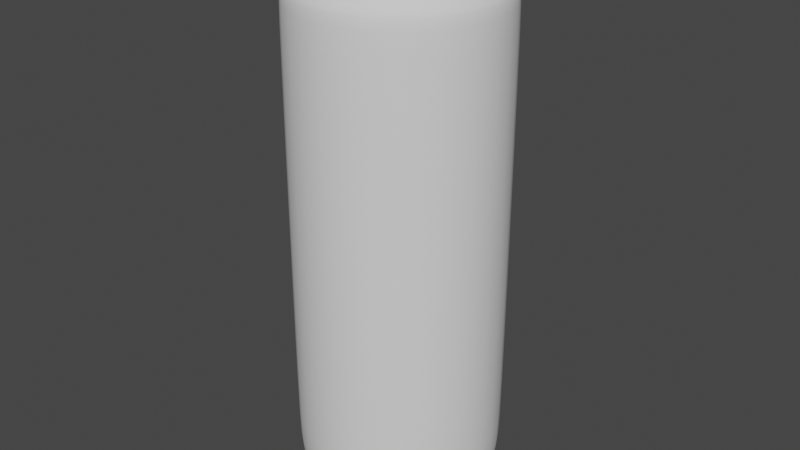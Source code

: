 # Source: Peace_Tea.blend  (saved by Blender 2.92.15; exported with 4.5.12 LTS)
import bpy
from mathutils import Matrix  # noqa: F401  (used for matrix-valued properties, if any)

bpy.ops.wm.read_factory_settings(use_empty=True)
scene = bpy.context.scene
scene.name = 'Scene'

# ---- collections
col_collection = bpy.data.collections.new('Collection'); scene.collection.children.link(col_collection)

# ---- world
world_world = bpy.data.worlds.new('World'); scene.world = world_world
world_world.use_nodes = True; world_world.node_tree.nodes.clear()
_N = world_world.node_tree.nodes; _L = world_world.node_tree.links
n0 = _N.new('ShaderNodeOutputWorld'); n0.name = 'World Output'; n0.location = (300, 300)
n1 = _N.new('ShaderNodeBackground'); n1.name = 'Background'; n1.location = (10, 300)
n1.inputs[0].default_value = (0.05088, 0.05088, 0.05088, 1.0)
_L.new(n1.outputs[0], n0.inputs[0])
n0.is_active_output = True
world_world.color = (0.05088, 0.05088, 0.05088)
world_world.use_sun_shadow = False
world_world.sun_shadow_jitter_overblur = 0.0

# ---- meshes
me_cylinder = bpy.data.meshes.new('Cylinder')
me_cylinder.from_pydata([(-6.439e-10, 0.0246, -0.1636), (-2.084e-09, -0.01731, 0.16), (0.0174, 0.0174, -0.1636), (0.008945, -0.02101, 0.16), (0.0246, -4.499e-10, -0.1636), (0.01265, -0.02641, 0.16), (0.0174, -0.0174, -0.1636), (0.009556, -0.03765, 0.16), (-5.002e-09, -0.0246, -0.1636), (-4.188e-09, -0.0416, 0.16), (-0.0174, -0.0174, -0.1636), (-0.009556, -0.03765, 0.16), (-0.0246, 1.513e-09, -0.1636), (-0.01265, -0.02641, 0.16), (-0.0174, 0.0174, -0.1636), (-0.008945, -0.02101, 0.16), (-3.45e-10, 0.06695, 0.1303), (0.04734, 0.04734, 0.1303), (0.06695, -2.669e-09, 0.1303), (0.04734, -0.04734, 0.1303), (-6.198e-09, -0.06695, 0.1303), (-0.04734, -0.04734, 0.1303), (-0.06695, 1.056e-09, 0.1303), (-0.04734, 0.04734, 0.1303), (-6.245e-10, 0.05702, 0.1473), (0.04032, 0.04032, 0.1473), (0.05702, -1.96e-09, 0.1473), (0.04032, -0.04032, 0.1473), (-5.609e-09, -0.05702, 0.1473), (-0.04032, -0.04032, 0.1473), (-0.05702, 1.212e-09, 0.1473), (-0.04032, 0.04032, 0.1473), (-7.07e-10, 0.05853, 0.1582), (0.04139, 0.04139, 0.1582), (0.05853, -2.121e-09, 0.1582), (0.04139, -0.04139, 0.1582), (-5.824e-09, -0.05853, 0.1582), (-0.04139, -0.04139, 0.1582), (-0.05853, 1.135e-09, 0.1582), (-0.04139, 0.04139, 0.1582), (0.04719, 0.04719, -0.1405), (-0.04719, 0.04719, -0.1405), (-3.285e-10, 0.06674, -0.1405), (0.04187, 0.04187, 0.16), (-6.519e-10, 0.05921, 0.16), (0.05921, -2.182e-09, 0.16), (0.04187, -0.04187, 0.16), (-5.828e-09, -0.05921, 0.16), (-0.04187, -0.04187, 0.16), (-0.05921, 1.113e-09, 0.16), (-0.04187, 0.04187, 0.16), (0.04103, 0.04103, 0.16), (-5.065e-10, 0.05803, 0.16), (0.05803, -2.099e-09, 0.16), (0.04103, -0.04103, 0.16), (-5.778e-09, -0.05803, 0.16), (-0.04103, -0.04103, 0.16), (-0.05803, 1.15e-09, 0.16), (-0.04103, 0.04103, 0.16), (0.03977, 0.03977, 0.16), (-4.487e-10, 0.05624, 0.16), (0.05624, -1.971e-09, 0.16), (0.03977, -0.03977, 0.16), (-5.677e-09, -0.05624, 0.16), (-0.03977, -0.03977, 0.16), (-0.05624, 1.199e-09, 0.16), (-0.03977, 0.03977, 0.16), (-1.014e-09, 0.05635, -0.164), (0.03985, 0.03985, -0.164), (0.05635, -2.037e-09, -0.164), (0.03985, -0.03985, -0.164), (-5.94e-09, -0.05635, -0.164), (-0.03985, -0.03985, -0.164), (-0.05635, 1.098e-09, -0.164), (-0.03985, 0.03985, -0.164), (-1.096e-09, 0.0538, -0.1646), (0.03804, 0.03804, -0.1646), (0.0538, -1.955e-09, -0.1646), (0.03804, -0.03804, -0.1646), (-5.776e-09, -0.0538, -0.1646), (-0.03804, -0.03804, -0.1646), (-0.0538, 1.14e-09, -0.1646), (-0.03804, 0.03804, -0.1646), (-1.283e-09, 0.04221, -0.1615), (0.02985, 0.02985, -0.1615), (0.04221, -1.394e-09, -0.1615), (0.02985, -0.02985, -0.1615), (-5.028e-09, -0.04221, -0.1615), (-0.02985, -0.02985, -0.1615), (-0.04221, 1.513e-09, -0.1615), (-0.02985, 0.02985, -0.1615), (-1.049e-09, 0.03496, -0.1642), (0.02472, 0.02472, -0.1642), (0.03496, -9.264e-10, -0.1642), (0.02472, -0.02472, -0.1642), (-5.144e-09, -0.03496, -0.1642), (-0.02472, -0.02472, -0.1642), (-0.03496, 1.513e-09, -0.1642), (-0.02472, 0.02472, -0.1642), (-9.102e-10, 0.03209, -0.1636), (0.02269, 0.02269, -0.1636), (0.03209, -7.409e-10, -0.1636), (0.02269, -0.02269, -0.1636), (-5.052e-09, -0.03209, -0.1636), (-0.02269, -0.02269, -0.1636), (-0.03209, 1.513e-09, -0.1636), (-0.02269, 0.02269, -0.1636), (-1.925e-10, 0.04168, 0.16), (0.03291, 0.02804, 0.16), (0.04654, -0.004864, 0.16), (0.03291, -0.03777, 0.16), (-5.084e-09, -0.0514, 0.16), (-0.03291, -0.03777, 0.16), (-0.04654, -0.004864, 0.16), (-0.03291, 0.02804, 0.16), (0.04223, 0.04223, 0.1557), (0.05973, -2.181e-09, 0.1557), (0.04223, -0.04223, 0.1557), (-5.801e-09, -0.05973, 0.1557), (-0.04223, -0.04223, 0.1557), (-0.05973, 1.142e-09, 0.1557), (-0.04223, 0.04223, 0.1557), (-5.794e-10, 0.05973, 0.1557), (0.03707, 0.0359, 0.1542), (0.05242, -0.001164, 0.1542), (0.03707, -0.03823, 0.1542), (-5.506e-09, -0.05358, 0.1542), (-0.03707, -0.03823, 0.1542), (-0.05242, -0.001164, 0.1542), (-0.03707, 0.0359, 0.1542), (-5.065e-10, 0.05126, 0.1542), (-5.065e-10, 0.04647, 0.1566), (0.03467, 0.03211, 0.1566), (0.04903, -0.002558, 0.1566), (0.03467, -0.03723, 0.1566), (-5.342e-09, -0.05159, 0.1566), (-0.03467, -0.03723, 0.1566), (-0.04903, -0.002558, 0.1566), (-0.03467, 0.03211, 0.1566), (0.0469, 0.0469, 0.1314), (-0.0469, 0.0469, 0.1314), (-5.065e-10, -0.00682, 0.16), (0.01484, -0.01297, 0.16), (0.02099, -0.02781, 0.16), (0.01484, -0.04265, 0.16), (-3.985e-09, -0.0488, 0.16), (-0.01484, -0.04265, 0.16), (-0.02099, -0.02781, 0.16), (-0.01484, -0.01297, 0.16), (0.06674, -2.718e-09, -0.1405), (0.04719, -0.04719, -0.1405), (-6.163e-09, -0.06674, -0.1405), (-0.04719, -0.04719, -0.1405), (-0.06674, 9.953e-10, -0.1405), (0.06632, -2.627e-09, 0.1314), (0.0469, -0.0469, 0.1314), (-6.159e-09, -0.06632, 0.1314), (-0.0469, -0.0469, 0.1314), (-0.06632, 1.063e-09, 0.1314), (-3.609e-10, 0.06632, 0.1314), (-5.563e-10, 0.05857, 0.1448), (0.04142, 0.04142, 0.1448), (0.05857, -2.107e-09, 0.1448), (0.04142, -0.04142, 0.1448), (-5.677e-09, -0.05857, 0.1448), (-0.04142, -0.04142, 0.1448), (-0.05857, 1.152e-09, 0.1448), (-0.04142, 0.04142, 0.1448), (0.0461, 0.0461, -0.1465), (-0.0461, 0.0461, -0.1465), (-5.476e-10, 0.0652, -0.1465), (0.0652, -2.59e-09, -0.1465), (0.0461, -0.0461, -0.1465), (-6.247e-09, -0.0652, -0.1465), (-0.0461, -0.0461, -0.1465), (-0.0652, 1.037e-09, -0.1465)], [], [(32, 44, 43, 33), (33, 43, 45, 34), (34, 45, 46, 35), (35, 46, 47, 36), (36, 47, 48, 37), (37, 48, 49, 38), (38, 49, 50, 39), (39, 50, 44, 32), (0, 2, 4, 6, 8, 10, 12, 14), (41, 23, 16, 42), (153, 22, 23, 41), (152, 21, 22, 153), (151, 20, 21, 152), (150, 19, 20, 151), (149, 18, 19, 150), (40, 17, 18, 149), (42, 16, 17, 40), (167, 31, 24, 160), (166, 30, 31, 167), (165, 29, 30, 166), (164, 28, 29, 165), (163, 27, 28, 164), (162, 26, 27, 163), (161, 25, 26, 162), (160, 24, 25, 161), (121, 39, 32, 122), (120, 38, 39, 121), (119, 37, 38, 120), (118, 36, 37, 119), (117, 35, 36, 118), (116, 34, 35, 117), (115, 33, 34, 116), (122, 32, 33, 115), (170, 42, 40, 168), (168, 40, 149, 171), (171, 149, 150, 172), (172, 150, 151, 173), (173, 151, 152, 174), (174, 152, 153, 175), (175, 153, 41, 169), (169, 41, 42, 170), (52, 51, 43, 44), (51, 53, 45, 43), (53, 54, 46, 45), (54, 55, 47, 46), (55, 56, 48, 47), (56, 57, 49, 48), (57, 58, 50, 49), (58, 52, 44, 50), (60, 59, 51, 52), (59, 61, 53, 51), (61, 62, 54, 53), (62, 63, 55, 54), (63, 64, 56, 55), (64, 65, 57, 56), (65, 66, 58, 57), (66, 60, 52, 58), (130, 123, 59, 60), (123, 124, 61, 59), (124, 125, 62, 61), (125, 126, 63, 62), (126, 127, 64, 63), (127, 128, 65, 64), (128, 129, 66, 65), (129, 130, 60, 66), (76, 75, 67, 68), (77, 76, 68, 69), (78, 77, 69, 70), (79, 78, 70, 71), (80, 79, 71, 72), (81, 80, 72, 73), (82, 81, 73, 74), (75, 82, 74, 67), (84, 83, 75, 76), (85, 84, 76, 77), (86, 85, 77, 78), (87, 86, 78, 79), (88, 87, 79, 80), (89, 88, 80, 81), (90, 89, 81, 82), (83, 90, 82, 75), (92, 91, 83, 84), (93, 92, 84, 85), (94, 93, 85, 86), (95, 94, 86, 87), (96, 95, 87, 88), (97, 96, 88, 89), (98, 97, 89, 90), (91, 98, 90, 83), (100, 99, 91, 92), (101, 100, 92, 93), (102, 101, 93, 94), (103, 102, 94, 95), (104, 103, 95, 96), (105, 104, 96, 97), (106, 105, 97, 98), (99, 106, 98, 91), (2, 0, 99, 100), (4, 2, 100, 101), (6, 4, 101, 102), (8, 6, 102, 103), (10, 8, 103, 104), (12, 10, 104, 105), (14, 12, 105, 106), (0, 14, 106, 99), (148, 141, 107, 114), (147, 148, 114, 113), (146, 147, 113, 112), (145, 146, 112, 111), (144, 145, 111, 110), (143, 144, 110, 109), (142, 143, 109, 108), (141, 142, 108, 107), (24, 122, 115, 25), (25, 115, 116, 26), (26, 116, 117, 27), (27, 117, 118, 28), (28, 118, 119, 29), (29, 119, 120, 30), (30, 120, 121, 31), (31, 121, 122, 24), (138, 131, 130, 129), (137, 138, 129, 128), (136, 137, 128, 127), (135, 136, 127, 126), (134, 135, 126, 125), (133, 134, 125, 124), (132, 133, 124, 123), (131, 132, 123, 130), (107, 108, 132, 131), (108, 109, 133, 132), (109, 110, 134, 133), (110, 111, 135, 134), (111, 112, 136, 135), (112, 113, 137, 136), (113, 114, 138, 137), (114, 107, 131, 138), (1, 3, 142, 141), (3, 5, 143, 142), (5, 7, 144, 143), (7, 9, 145, 144), (9, 11, 146, 145), (11, 13, 147, 146), (13, 15, 148, 147), (15, 1, 141, 148), (23, 140, 159, 16), (22, 158, 140, 23), (21, 157, 158, 22), (20, 156, 157, 21), (19, 155, 156, 20), (18, 154, 155, 19), (17, 139, 154, 18), (16, 159, 139, 17), (159, 160, 161, 139), (139, 161, 162, 154), (154, 162, 163, 155), (155, 163, 164, 156), (156, 164, 165, 157), (157, 165, 166, 158), (158, 166, 167, 140), (140, 167, 160, 159), (74, 169, 170, 67), (73, 175, 169, 74), (72, 174, 175, 73), (71, 173, 174, 72), (70, 172, 173, 71), (69, 171, 172, 70), (68, 168, 171, 69), (67, 170, 168, 68)])
me_cylinder.polygons.foreach_set('use_smooth', [True] * 169)
_uv = me_cylinder.uv_layers.new(name='UVMap')
_uv.uv.foreach_set('vector', [0.9995, 0.9973, 1.0, 1.0, 0.875, 1.0, 0.875, 0.9973, 0.875, 0.9973, 0.875, 1.0, 0.75, 1.0, 0.75, 0.9973, 0.75, 0.9973, 0.75, 1.0, 0.625, 1.0, 0.625, 0.9973, 0.625, 0.9973, 0.625, 1.0, 0.5, 1.0, 0.5, 0.9973, 0.5, 0.9973, 0.5, 1.0, 0.375, 1.0, 0.375, 0.9973, 0.375, 0.9973, 0.375, 1.0, 0.25, 1.0, 0.25, 0.9973, 0.25, 0.9973, 0.25, 1.0, 0.125, 1.0, 0.125, 0.9973, 0.125, 0.9973, 0.125, 1.0, 0.0, 1.0, 0.0005178, 0.9973, 0.75, 0.3548, 0.8241, 0.3241, 0.8548, 0.25, 0.8241, 0.1759, 0.75, 0.1452, 0.6759, 0.1759, 0.6452, 0.25, 0.6759, 0.3241, 0.125, 0.5311, 0.1251, 0.953, 0.00153, 0.953, 0.0, 0.5311, 0.25, 0.5311, 0.25, 0.953, 0.1251, 0.953, 0.125, 0.5311, 0.375, 0.5311, 0.375, 0.953, 0.25, 0.953, 0.25, 0.5311, 0.5, 0.5311, 0.5, 0.953, 0.375, 0.953, 0.375, 0.5311, 0.625, 0.5311, 0.625, 0.953, 0.5, 0.953, 0.5, 0.5311, 0.75, 0.5311, 0.75, 0.953, 0.625, 0.953, 0.625, 0.5311, 0.875, 0.5311, 0.8749, 0.953, 0.75, 0.953, 0.75, 0.5311, 1.0, 0.5311, 0.9985, 0.953, 0.8749, 0.953, 0.875, 0.5311, 0.125, 0.9777, 0.125, 0.9818, 0.003798, 0.9818, 0.003897, 0.9777, 0.25, 0.9777, 0.25, 0.9818, 0.125, 0.9818, 0.125, 0.9777, 0.375, 0.9777, 0.375, 0.9818, 0.25, 0.9818, 0.25, 0.9777, 0.5, 0.9777, 0.5, 0.9818, 0.375, 0.9818, 0.375, 0.9777, 0.625, 0.9777, 0.625, 0.9818, 0.5, 0.9818, 0.5, 0.9777, 0.75, 0.9777, 0.75, 0.9818, 0.625, 0.9818, 0.625, 0.9777, 0.875, 0.9777, 0.875, 0.9818, 0.75, 0.9818, 0.75, 0.9777, 0.9961, 0.9777, 0.9962, 0.9818, 0.875, 0.9818, 0.875, 0.9777, 0.1249, 0.9939, 0.125, 0.9973, 0.0005178, 0.9973, 0.001071, 0.9939, 0.25, 0.9939, 0.25, 0.9973, 0.125, 0.9973, 0.1249, 0.9939, 0.375, 0.9939, 0.375, 0.9973, 0.25, 0.9973, 0.25, 0.9939, 0.5, 0.9939, 0.5, 0.9973, 0.375, 0.9973, 0.375, 0.9939, 0.625, 0.9939, 0.625, 0.9973, 0.5, 0.9973, 0.5, 0.9939, 0.75, 0.9939, 0.75, 0.9973, 0.625, 0.9973, 0.625, 0.9939, 0.8751, 0.9939, 0.875, 0.9973, 0.75, 0.9973, 0.75, 0.9939, 0.9989, 0.9939, 0.9995, 0.9973, 0.875, 0.9973, 0.8751, 0.9939, 1.0, 0.5232, 1.0, 0.5311, 0.875, 0.5311, 0.875, 0.5232, 0.875, 0.5232, 0.875, 0.5311, 0.75, 0.5311, 0.75, 0.5232, 0.75, 0.5232, 0.75, 0.5311, 0.625, 0.5311, 0.625, 0.5232, 0.625, 0.5232, 0.625, 0.5311, 0.5, 0.5311, 0.5, 0.5232, 0.5, 0.5232, 0.5, 0.5311, 0.375, 0.5311, 0.375, 0.5232, 0.375, 0.5232, 0.375, 0.5311, 0.25, 0.5311, 0.25, 0.5232, 0.25, 0.5232, 0.25, 0.5311, 0.125, 0.5311, 0.125, 0.5232, 0.125, 0.5232, 0.125, 0.5311, 0.0, 0.5311, 0.0, 0.5232, 0.25, 0.4791, 0.412, 0.412, 0.4197, 0.4197, 0.25, 0.49, 0.412, 0.412, 0.4791, 0.25, 0.49, 0.25, 0.4197, 0.4197, 0.4791, 0.25, 0.412, 0.08803, 0.4197, 0.08029, 0.49, 0.25, 0.412, 0.08803, 0.25, 0.02095, 0.25, 0.01, 0.4197, 0.08029, 0.25, 0.02095, 0.08803, 0.08803, 0.08029, 0.08029, 0.25, 0.01, 0.08803, 0.08803, 0.02095, 0.25, 0.01, 0.25, 0.08029, 0.08029, 0.02095, 0.25, 0.08803, 0.412, 0.08029, 0.4197, 0.01, 0.25, 0.08803, 0.412, 0.25, 0.4791, 0.25, 0.49, 0.08029, 0.4197, 0.25, 0.4681, 0.4042, 0.4042, 0.412, 0.412, 0.25, 0.4791, 0.4042, 0.4042, 0.4681, 0.25, 0.4791, 0.25, 0.412, 0.412, 0.4681, 0.25, 0.4042, 0.09581, 0.412, 0.08803, 0.4791, 0.25, 0.4042, 0.09581, 0.25, 0.03194, 0.25, 0.02095, 0.412, 0.08803, 0.25, 0.03194, 0.09581, 0.09581, 0.08803, 0.08803, 0.25, 0.02095, 0.09581, 0.09581, 0.03194, 0.25, 0.02095, 0.25, 0.08803, 0.08803, 0.03194, 0.25, 0.09581, 0.4042, 0.08803, 0.412, 0.02095, 0.25, 0.09581, 0.4042, 0.25, 0.4681, 0.25, 0.4791, 0.08803, 0.412, 0.25, 0.4569, 0.3963, 0.3963, 0.4042, 0.4042, 0.25, 0.4681, 0.3963, 0.3963, 0.4569, 0.25, 0.4681, 0.25, 0.4042, 0.4042, 0.4569, 0.25, 0.3963, 0.1037, 0.4042, 0.09581, 0.4681, 0.25, 0.3963, 0.1037, 0.25, 0.0431, 0.25, 0.03194, 0.4042, 0.09581, 0.25, 0.0431, 0.1037, 0.1037, 0.09581, 0.09581, 0.25, 0.03194, 0.1037, 0.1037, 0.0431, 0.25, 0.03194, 0.25, 0.09581, 0.09581, 0.0431, 0.25, 0.1037, 0.3963, 0.09581, 0.4042, 0.03194, 0.25, 0.1037, 0.3963, 0.25, 0.4569, 0.25, 0.4681, 0.09581, 0.4042, 0.912, 0.412, 0.75, 0.4791, 0.75, 0.49, 0.9197, 0.4197, 0.9791, 0.25, 0.912, 0.412, 0.9197, 0.4197, 0.99, 0.25, 0.912, 0.08799, 0.9791, 0.25, 0.99, 0.25, 0.9197, 0.08029, 0.75, 0.02088, 0.912, 0.08799, 0.9197, 0.08029, 0.75, 0.01, 0.588, 0.08799, 0.75, 0.02088, 0.75, 0.01, 0.5803, 0.08029, 0.5209, 0.25, 0.588, 0.08799, 0.5803, 0.08029, 0.51, 0.25, 0.588, 0.412, 0.5209, 0.25, 0.51, 0.25, 0.5803, 0.4197, 0.75, 0.4791, 0.588, 0.412, 0.5803, 0.4197, 0.75, 0.49, 0.8771, 0.3771, 0.75, 0.4298, 0.75, 0.4791, 0.912, 0.412, 0.9298, 0.25, 0.8771, 0.3771, 0.912, 0.412, 0.9791, 0.25, 0.8771, 0.1229, 0.9298, 0.25, 0.9791, 0.25, 0.912, 0.08799, 0.75, 0.07025, 0.8771, 0.1229, 0.912, 0.08799, 0.75, 0.02088, 0.6229, 0.1229, 0.75, 0.07025, 0.75, 0.02088, 0.588, 0.08799, 0.5702, 0.25, 0.6229, 0.1229, 0.588, 0.08799, 0.5209, 0.25, 0.6229, 0.3771, 0.5702, 0.25, 0.5209, 0.25, 0.588, 0.412, 0.75, 0.4298, 0.6229, 0.3771, 0.588, 0.412, 0.75, 0.4791, 0.8553, 0.3553, 0.75, 0.3989, 0.75, 0.4298, 0.8771, 0.3771, 0.8989, 0.25, 0.8553, 0.3553, 0.8771, 0.3771, 0.9298, 0.25, 0.8553, 0.1447, 0.8989, 0.25, 0.9298, 0.25, 0.8771, 0.1229, 0.75, 0.1011, 0.8553, 0.1447, 0.8771, 0.1229, 0.75, 0.07025, 0.6447, 0.1447, 0.75, 0.1011, 0.75, 0.07025, 0.6229, 0.1229, 0.6011, 0.25, 0.6447, 0.1447, 0.6229, 0.1229, 0.5702, 0.25, 0.6447, 0.3553, 0.6011, 0.25, 0.5702, 0.25, 0.6229, 0.3771, 0.75, 0.3989, 0.6447, 0.3553, 0.6229, 0.3771, 0.75, 0.4298, 0.8466, 0.3466, 0.75, 0.3867, 0.75, 0.3989, 0.8553, 0.3553, 0.8867, 0.25, 0.8466, 0.3466, 0.8553, 0.3553, 0.8989, 0.25, 0.8466, 0.1534, 0.8867, 0.25, 0.8989, 0.25, 0.8553, 0.1447, 0.75, 0.1133, 0.8466, 0.1534, 0.8553, 0.1447, 0.75, 0.1011, 0.6534, 0.1534, 0.75, 0.1133, 0.75, 0.1011, 0.6447, 0.1447, 0.6133, 0.25, 0.6534, 0.1534, 0.6447, 0.1447, 0.6011, 0.25, 0.6534, 0.3466, 0.6133, 0.25, 0.6011, 0.25, 0.6447, 0.3553, 0.75, 0.3867, 0.6534, 0.3466, 0.6447, 0.3553, 0.75, 0.3989, 0.8241, 0.3241, 0.75, 0.3548, 0.75, 0.3867, 0.8466, 0.3466, 0.8548, 0.25, 0.8241, 0.3241, 0.8466, 0.3466, 0.8867, 0.25, 0.8241, 0.1759, 0.8548, 0.25, 0.8867, 0.25, 0.8466, 0.1534, 0.75, 0.1452, 0.8241, 0.1759, 0.8466, 0.1534, 0.75, 0.1133, 0.6759, 0.1759, 0.75, 0.1452, 0.75, 0.1133, 0.6534, 0.1534, 0.6452, 0.25, 0.6759, 0.1759, 0.6534, 0.1534, 0.6133, 0.25, 0.6759, 0.3241, 0.6452, 0.25, 0.6133, 0.25, 0.6534, 0.3466, 0.75, 0.3548, 0.6759, 0.3241, 0.6534, 0.3466, 0.75, 0.3867, 0.1914, 0.3086, 0.25, 0.3329, 0.25, 0.4214, 0.1288, 0.3712, 0.1671, 0.25, 0.1914, 0.3086, 0.1288, 0.3712, 0.07859, 0.25, 0.1914, 0.1914, 0.1671, 0.25, 0.07859, 0.25, 0.1288, 0.1288, 0.25, 0.1671, 0.1914, 0.1914, 0.1288, 0.1288, 0.25, 0.07859, 0.3086, 0.1914, 0.25, 0.1671, 0.25, 0.07859, 0.3712, 0.1288, 0.3329, 0.25, 0.3086, 0.1914, 0.3712, 0.1288, 0.4214, 0.25, 0.3086, 0.3086, 0.3329, 0.25, 0.4214, 0.25, 0.3712, 0.3712, 0.25, 0.3329, 0.3086, 0.3086, 0.3712, 0.3712, 0.25, 0.4214, 0.9962, 0.9818, 0.9989, 0.9939, 0.8751, 0.9939, 0.875, 0.9818, 0.875, 0.9818, 0.8751, 0.9939, 0.75, 0.9939, 0.75, 0.9818, 0.75, 0.9818, 0.75, 0.9939, 0.625, 0.9939, 0.625, 0.9818, 0.625, 0.9818, 0.625, 0.9939, 0.5, 0.9939, 0.5, 0.9818, 0.5, 0.9818, 0.5, 0.9939, 0.375, 0.9939, 0.375, 0.9818, 0.375, 0.9818, 0.375, 0.9939, 0.25, 0.9939, 0.25, 0.9818, 0.25, 0.9818, 0.25, 0.9939, 0.1249, 0.9939, 0.125, 0.9818, 0.125, 0.9818, 0.1249, 0.9939, 0.001071, 0.9939, 0.003798, 0.9818, 0.113, 0.3869, 0.25, 0.4436, 0.25, 0.4569, 0.1037, 0.3963, 0.05631, 0.2499, 0.113, 0.3869, 0.1037, 0.3963, 0.0431, 0.25, 0.113, 0.1129, 0.05631, 0.2499, 0.0431, 0.25, 0.1037, 0.1037, 0.25, 0.05602, 0.113, 0.1129, 0.1037, 0.1037, 0.25, 0.0431, 0.387, 0.1129, 0.25, 0.05602, 0.25, 0.0431, 0.3963, 0.1037, 0.4437, 0.2499, 0.387, 0.1129, 0.3963, 0.1037, 0.4569, 0.25, 0.387, 0.3869, 0.4437, 0.2499, 0.4569, 0.25, 0.3963, 0.3963, 0.25, 0.4436, 0.387, 0.3869, 0.3963, 0.3963, 0.25, 0.4569, 0.25, 0.4214, 0.3712, 0.3712, 0.387, 0.3869, 0.25, 0.4436, 0.3712, 0.3712, 0.4214, 0.25, 0.4437, 0.2499, 0.387, 0.3869, 0.4214, 0.25, 0.3712, 0.1288, 0.387, 0.1129, 0.4437, 0.2499, 0.3712, 0.1288, 0.25, 0.07859, 0.25, 0.05602, 0.387, 0.1129, 0.25, 0.07859, 0.1288, 0.1288, 0.113, 0.1129, 0.25, 0.05602, 0.1288, 0.1288, 0.07859, 0.25, 0.05631, 0.2499, 0.113, 0.1129, 0.07859, 0.25, 0.1288, 0.3712, 0.113, 0.3869, 0.05631, 0.2499, 0.1288, 0.3712, 0.25, 0.4214, 0.25, 0.4436, 0.113, 0.3869, 0.25, 0.3302, 0.3067, 0.3067, 0.3086, 0.3086, 0.25, 0.3329, 0.3067, 0.3067, 0.3302, 0.25, 0.3329, 0.25, 0.3086, 0.3086, 0.3302, 0.25, 0.3067, 0.1933, 0.3086, 0.1914, 0.3329, 0.25, 0.3067, 0.1933, 0.25, 0.1698, 0.25, 0.1671, 0.3086, 0.1914, 0.25, 0.1698, 0.1933, 0.1933, 0.1914, 0.1914, 0.25, 0.1671, 0.1933, 0.1933, 0.1698, 0.25, 0.1671, 0.25, 0.1914, 0.1914, 0.1698, 0.25, 0.1933, 0.3067, 0.1914, 0.3086, 0.1671, 0.25, 0.1933, 0.3067, 0.25, 0.3302, 0.25, 0.3329, 0.1914, 0.3086, 0.1251, 0.953, 0.1251, 0.9547, 0.001705, 0.9547, 0.00153, 0.953, 0.25, 0.953, 0.25, 0.9547, 0.1251, 0.9547, 0.1251, 0.953, 0.375, 0.953, 0.375, 0.9547, 0.25, 0.9547, 0.25, 0.953, 0.5, 0.953, 0.5, 0.9547, 0.375, 0.9547, 0.375, 0.953, 0.625, 0.953, 0.625, 0.9547, 0.5, 0.9547, 0.5, 0.953, 0.75, 0.953, 0.75, 0.9547, 0.625, 0.9547, 0.625, 0.953, 0.8749, 0.953, 0.8749, 0.9547, 0.75, 0.9547, 0.75, 0.953, 0.9985, 0.953, 0.9983, 0.9547, 0.8749, 0.9547, 0.8749, 0.953, 0.9983, 0.9547, 0.9961, 0.9777, 0.875, 0.9777, 0.8749, 0.9547, 0.8749, 0.9547, 0.875, 0.9777, 0.75, 0.9777, 0.75, 0.9547, 0.75, 0.9547, 0.75, 0.9777, 0.625, 0.9777, 0.625, 0.9547, 0.625, 0.9547, 0.625, 0.9777, 0.5, 0.9777, 0.5, 0.9547, 0.5, 0.9547, 0.5, 0.9777, 0.375, 0.9777, 0.375, 0.9547, 0.375, 0.9547, 0.375, 0.9777, 0.25, 0.9777, 0.25, 0.9547, 0.25, 0.9547, 0.25, 0.9777, 0.125, 0.9777, 0.1251, 0.9547, 0.1251, 0.9547, 0.125, 0.9777, 0.003897, 0.9777, 0.001705, 0.9547, 0.125, 0.5, 0.125, 0.5232, 0.0, 0.5232, 0.0, 0.5, 0.25, 0.5, 0.25, 0.5232, 0.125, 0.5232, 0.125, 0.5, 0.375, 0.5, 0.375, 0.5232, 0.25, 0.5232, 0.25, 0.5, 0.5, 0.5, 0.5, 0.5232, 0.375, 0.5232, 0.375, 0.5, 0.625, 0.5, 0.625, 0.5232, 0.5, 0.5232, 0.5, 0.5, 0.75, 0.5, 0.75, 0.5232, 0.625, 0.5232, 0.625, 0.5, 0.875, 0.5, 0.875, 0.5232, 0.75, 0.5232, 0.75, 0.5, 1.0, 0.5, 1.0, 0.5232, 0.875, 0.5232, 0.875, 0.5])
me_cylinder.use_remesh_fix_poles = True
me_cylinder.use_remesh_preserve_attributes = False
me_cylinder.update()

# ---- objects
ob_cylinder = bpy.data.objects.new('Cylinder', me_cylinder)

# ---- transforms, parenting, visibility, modifiers, constraints
ob_cylinder.location = (0.0, 0.0, 0.1616)
ob_cylinder.lineart.crease_threshold = 0.0
_m = ob_cylinder.modifiers.new('Subdivision', 'SUBSURF')
_m.levels = 3

# ---- collection membership
col_collection.objects.link(ob_cylinder)

# ---- scene / render settings (as saved in the file)
scene.frame_start = 1; scene.frame_end = 250; scene.frame_set(0)
scene.render.engine = 'BLENDER_EEVEE_NEXT'
scene.cycles.use_denoising = False
scene.cycles.samples = 128
scene.cycles.sampling_pattern = 'TABULATED_SOBOL'
scene.cycles.use_adaptive_sampling = False
scene.cycles.use_light_tree = False
scene.view_settings.view_transform = 'Filmic'
bpy.context.view_layer.update()

# ---- added for rendering (the .blend has no active camera and no usable light): camera, sun
cam_auto = bpy.data.cameras.new('AutoCamera')
cam_auto.lens = 50.0
cam_auto.sensor_width = 36.0
cam_auto.clip_end = 1000.0
ob_auto_camera = bpy.data.objects.new('AutoCamera', cam_auto)
scene.collection.objects.link(ob_auto_camera)
ob_auto_camera.location = (0.347736, -0.417283, 0.437459)
ob_auto_camera.rotation_euler = (1.09748, -7.21219e-08, 0.694738)
scene.camera = ob_auto_camera
light_auto_sun = bpy.data.lights.new('AutoSun', 'SUN')
light_auto_sun.energy = 3.0
light_auto_sun.angle = 0.0523599
ob_auto_sun = bpy.data.objects.new('AutoSun', light_auto_sun)
scene.collection.objects.link(ob_auto_sun)
ob_auto_sun.rotation_euler = (0.872665, 0.174533, 0.523599)
bpy.context.view_layer.update()
